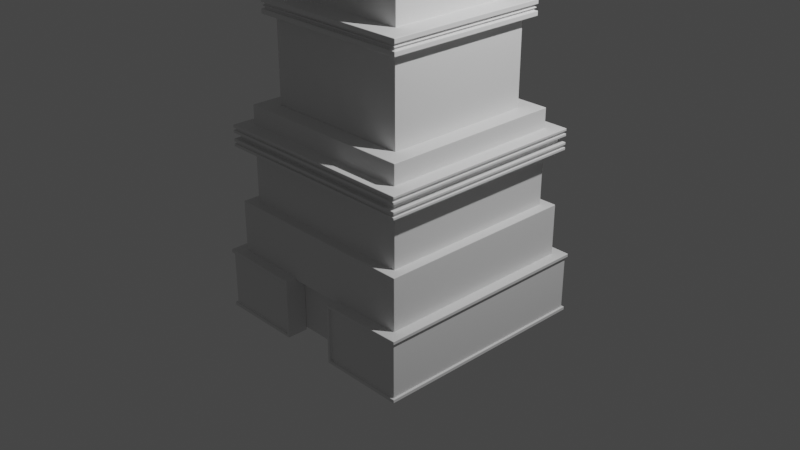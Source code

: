 # Source: Shader_Pratique_Building.blend  (saved by Blender 3.5.3; exported with 4.5.12 LTS)
import bpy
from mathutils import Matrix  # noqa: F401  (used for matrix-valued properties, if any)

bpy.ops.wm.read_factory_settings(use_empty=True)
scene = bpy.context.scene
scene.name = 'Scene'

# ---- collections
col_collection = bpy.data.collections.new('Collection'); scene.collection.children.link(col_collection)

# ---- world
world_world = bpy.data.worlds.new('World'); scene.world = world_world
world_world.use_nodes = True; world_world.node_tree.nodes.clear()
_N = world_world.node_tree.nodes; _L = world_world.node_tree.links
n0 = _N.new('ShaderNodeOutputWorld'); n0.name = 'World Output'; n0.location = (300, 300)
n1 = _N.new('ShaderNodeBackground'); n1.name = 'Background'; n1.location = (10, 300)
n1.inputs[0].default_value = (0.05088, 0.05088, 0.05088, 1.0)
_L.new(n1.outputs[0], n0.inputs[0])
n0.is_active_output = True
world_world.color = (0.05088, 0.05088, 0.05088)
world_world.use_sun_shadow = False
world_world.sun_shadow_jitter_overblur = 0.0

# ---- cameras
cam_camera = bpy.data.cameras.new('Camera')
cam_camera.clip_end = 100.0
cam_camera.ortho_scale = 7.314

# ---- lights
light_light = bpy.data.lights.new('Light', 'POINT')
light_light.transmission_factor = 0.0
light_light.energy = 1000.0
light_light.shadow_soft_size = 0.1
light_light.shadow_maximum_resolution = 0.006
light_light.use_absolute_resolution = True

# ---- meshes
me_cube_002 = bpy.data.meshes.new('Cube.002')
me_cube_002.from_pydata([(0.8103, 0.8103, 1.0), (1.0, 1.0, -1.0), (0.8103, -0.8103, 1.0), (1.0, -1.0, -1.0), (-0.8103, 0.8103, 1.0), (-1.0, 1.0, -1.0), (-0.8103, -0.8103, 1.0), (-1.0, -1.0, -1.0), (1.0, -1.0, 1.0), (-1.0, -1.0, 1.0), (1.0, 1.0, 1.0), (-1.0, 1.0, 1.0), (0.6853, -0.6853, 2.271), (-0.6853, -0.6853, 2.271), (0.6853, 0.6853, 2.271), (-0.6853, 0.6853, 2.271), (0.8103, -0.8103, 2.271), (-0.8103, -0.8103, 2.271), (0.8103, 0.8103, 2.271), (-0.8103, 0.8103, 2.271), (0.5972, -0.5972, 3.46), (-0.5972, -0.5972, 3.46), (0.5972, 0.5972, 3.46), (-0.5972, 0.5972, 3.46), (0.6853, -0.6853, 3.46), (-0.6853, -0.6853, 3.46), (0.6853, 0.6853, 3.46), (-0.6853, 0.6853, 3.46), (0.1123, -0.1123, 4.514), (-0.1123, -0.1123, 4.514), (0.1123, 0.1123, 4.514), (-0.1123, 0.1123, 4.514), (0.5972, -0.5972, 4.514), (-0.5972, -0.5972, 4.514), (0.5972, 0.5972, 4.514), (-0.5972, 0.5972, 4.514), (0.0381, -0.0381, 5.923), (-0.0381, -0.0381, 5.923), (0.0381, 0.0381, 5.923), (-0.0381, 0.0381, 5.923), (0.1123, -0.1123, 5.923), (-0.1123, -0.1123, 5.923), (0.1123, 0.1123, 5.923), (-0.1123, 0.1123, 5.923), (0.0381, -0.0381, 7.762), (-0.0381, -0.0381, 7.762), (0.0381, 0.0381, 7.762), (-0.0381, 0.0381, 7.762), (1.0, 1.0, 0.7721), (-1.0, -1.0, 0.7721), (1.0, -1.0, 0.7721), (-1.0, 1.0, 0.7721), (-0.8103, -0.8103, 2.109), (-0.8103, 0.8103, 2.109), (0.8103, -0.8103, 2.109), (0.8103, 0.8103, 2.109), (0.6853, -0.6853, 3.269), (-0.6853, -0.6853, 3.269), (-0.6853, 0.6853, 3.269), (0.6853, 0.6853, 3.269), (-0.5972, 0.5972, 4.325), (0.5972, 0.5972, 4.325), (0.5972, -0.5972, 4.325), (-0.5972, -0.5972, 4.325), (-1.149, -1.149, 0.8264), (-1.149, -1.149, 0.9705), (1.149, -1.149, 0.9457), (1.149, 1.149, 0.9457), (-1.149, 1.149, 0.9457), (1.149, 1.149, 0.8016), (1.149, -1.149, 0.8016), (-1.149, 1.149, 0.8264), (0.3333, 1.0, -1.0), (-0.3333, 1.0, -1.0), (0.3333, -1.0, 1.0), (-0.3333, -1.0, 1.0), (-0.3333, -1.0, -1.0), (0.3333, -1.0, -1.0), (-0.3333, 1.0, 1.0), (0.3333, 1.0, 1.0), (0.2701, -0.8103, 1.0), (-0.2701, -0.8103, 1.0), (-0.2701, 0.8103, 1.0), (0.2701, 0.8103, 1.0), (0.2701, -0.8103, 2.271), (-0.2701, -0.8103, 2.271), (-0.2701, 0.8103, 2.271), (0.2701, 0.8103, 2.271), (0.2284, -0.6853, 2.271), (-0.2284, -0.6853, 2.271), (-0.2284, 0.6853, 2.271), (0.2284, 0.6853, 2.271), (0.2284, -0.6853, 3.46), (-0.2284, -0.6853, 3.46), (-0.2284, 0.6853, 3.46), (0.2284, 0.6853, 3.46), (0.1991, -0.5972, 3.46), (-0.1991, -0.5972, 3.46), (-0.1991, 0.5972, 3.46), (0.1991, 0.5972, 3.46), (0.1991, -0.5972, 4.514), (-0.1991, -0.5972, 4.514), (-0.1991, 0.5972, 4.514), (0.1991, 0.5972, 4.514), (0.03743, -0.1123, 4.514), (-0.03743, -0.1123, 4.514), (-0.03743, 0.1123, 4.514), (0.03743, 0.1123, 4.514), (0.03743, -0.1123, 5.923), (-0.03743, -0.1123, 5.923), (-0.03743, 0.1123, 5.923), (0.03743, 0.1123, 5.923), (0.0127, -0.0381, 5.923), (-0.0127, -0.0381, 5.923), (-0.0127, 0.0381, 5.923), (0.0127, 0.0381, 5.923), (0.0127, -0.0381, 7.762), (-0.0127, -0.0381, 7.762), (-0.0127, 0.0381, 7.762), (0.0127, 0.0381, 7.762), (-0.3333, 1.0, 0.7721), (0.3333, 1.0, 0.7721), (0.3333, -1.0, 0.7721), (-0.3333, -1.0, 0.7721), (-0.2701, 0.8103, 2.109), (0.2701, 0.8103, 2.109), (0.2701, -0.8103, 2.109), (-0.2701, -0.8103, 2.109), (-0.2284, 0.6853, 3.269), (0.2284, 0.6853, 3.269), (0.2284, -0.6853, 3.269), (-0.2284, -0.6853, 3.269), (0.1991, -0.5972, 4.325), (-0.1991, -0.5972, 4.325), (-0.1991, 0.5972, 4.325), (0.1991, 0.5972, 4.325), (0.3829, -1.149, 0.9457), (-0.3829, -1.149, 0.9457), (-0.3829, 1.149, 0.9457), (0.3829, 1.149, 0.9457), (-0.3829, 1.149, 0.8264), (0.3829, 1.149, 0.8264), (0.3829, -1.149, 0.8264), (-0.3829, -1.149, 0.8264), (1.0, 1.0, -0.4129), (1.0, -1.0, -0.4129), (-1.0, 1.0, -0.4129), (-1.0, -1.0, -0.4129), (0.3333, -1.0, -0.4129), (-0.3333, -1.0, -0.4129), (-0.3333, 1.0, -0.4129), (0.3333, 1.0, -0.4129), (-1.203, 1.203, -1.0), (-1.203, -1.203, -1.0), (-0.3333, 1.203, -1.0), (1.203, 1.203, -0.4129), (1.203, 1.203, -1.0), (1.203, -1.203, -0.4129), (1.203, -1.203, -1.0), (-1.203, 1.203, -0.4129), (0.3333, -1.203, -1.0), (0.3333, 1.203, -1.0), (-0.3333, -1.203, -1.0), (0.3333, -1.203, -0.4129), (-0.3333, -1.203, -0.4129), (-0.3333, 1.203, -0.4129), (0.3333, 1.203, -0.4129), (-1.203, -1.203, -0.4129), (-1.0, 1.0, -1.039), (-1.0, -1.0, -1.039), (-0.3333, 1.0, -1.039), (-0.3056, -1.203, -0.3852), (-0.3056, -1.0, -0.3852), (-1.0, -1.0, -0.3737), (-1.203, -1.203, -0.3737), (1.203, 1.203, -1.039), (1.0, 1.0, -1.039), (0.3056, -1.0, -1.028), (1.0, -1.0, -1.039), (0.3333, 1.0, -1.039), (-0.3056, -1.0, -1.028), (0.3056, -1.0, -0.3852), (0.3333, 1.203, -1.039), (1.203, -1.203, -0.3737), (1.0, -1.0, -0.3737), (0.3056, -1.203, -0.3852), (-0.3333, 1.0, -0.3737), (0.3333, 1.0, -0.3737), (-1.0, 1.0, -0.3737), (1.0, 1.0, -0.3737), (-1.203, 1.203, -1.039), (-1.203, -1.203, -1.039), (-0.3333, 1.203, -1.039), (0.3056, -1.203, -1.028), (1.203, -1.203, -1.039), (-0.3056, -1.203, -1.028), (-0.3333, 1.203, -0.3737), (0.3333, 1.203, -0.3737), (-1.203, 1.203, -0.3737), (1.203, 1.203, -0.3737), (1.223, 1.223, -0.4129), (1.223, 1.223, -0.3737), (1.223, 1.223, -1.039), (1.223, 1.223, -1.0), (-1.223, 1.223, -0.3737), (-1.223, 1.223, -0.4129), (-1.223, 1.223, -1.0), (-1.223, -1.223, -1.0), (-0.3333, 1.232, -1.0), (0.3333, -1.232, -1.0), (1.223, -1.223, -1.0), (0.3333, 1.232, -1.0), (-0.3333, -1.232, -1.0), (0.3333, -1.232, -0.4129), (-0.3333, -1.232, -0.4129), (-0.3333, 1.232, -0.4129), (0.3333, 1.232, -0.4129), (1.223, -1.223, -0.4129), (-1.223, -1.223, -0.4129), (1.224, -1.223, -1.039), (0.3056, -1.232, -1.028), (-1.224, -1.223, -0.3737), (-0.3056, -1.232, -0.3852), (0.3056, -1.232, -0.3852), (1.224, -1.223, -0.3737), (-1.223, 1.223, -1.039), (-1.224, -1.223, -1.039), (-0.3333, 1.232, -1.039), (0.3333, 1.232, -1.039), (-0.3056, -1.232, -1.028), (-0.3333, 1.232, -0.3737), (0.3333, 1.232, -0.3737), (-0.2701, -0.9086, 2.271), (-0.9086, -0.9086, 2.271), (0.9086, 0.9086, 2.271), (0.9086, -0.9086, 2.271), (-0.9086, 0.9086, 2.271), (0.2701, 0.9086, 2.271), (-0.9086, -0.9086, 2.109), (0.9086, -0.9086, 2.109), (-0.2284, -0.7837, 3.46), (-0.7837, -0.7837, 3.46), (0.7837, 0.7837, 3.46), (0.7837, -0.7837, 3.46), (-0.7837, 0.7837, 3.46), (0.2284, 0.7837, 3.46), (0.7837, -0.7837, 3.269), (-0.7837, 0.7837, 3.269), (-0.1991, -0.6955, 4.514), (-0.6955, -0.6955, 4.514), (0.6955, 0.6955, 4.514), (0.6955, -0.6955, 4.514), (-0.6955, 0.6955, 4.514), (0.1991, 0.6955, 4.514), (-0.6955, 0.6955, 4.325), (-0.6955, -0.6955, 4.325), (-0.9086, 0.9086, 2.109), (0.9086, 0.9086, 2.109), (0.2701, 0.9086, 2.109), (-0.2701, -0.9086, 2.109), (-0.7837, -0.7837, 3.269), (0.7837, 0.7837, 3.269), (0.2284, 0.7837, 3.269), (-0.2284, -0.7837, 3.269), (0.6955, 0.6955, 4.325), (0.6955, -0.6955, 4.325), (-0.1991, -0.6955, 4.325), (0.1991, 0.6955, 4.325), (0.2701, -0.9086, 2.271), (-0.2701, 0.9086, 2.271), (0.2284, -0.7837, 3.46), (-0.2284, 0.7837, 3.46), (0.1991, -0.6955, 4.514), (-0.1991, 0.6955, 4.514), (-0.2701, 0.9086, 2.109), (0.2701, -0.9086, 2.109), (-0.2284, 0.7837, 3.269), (0.2284, -0.7837, 3.269), (0.1991, -0.6955, 4.325), (-0.1991, 0.6955, 4.325), (-0.3829, -1.149, 0.9705), (-1.149, -1.149, 0.9457), (1.149, 1.149, 0.9705), (1.149, -1.149, 0.9705), (-1.149, 1.149, 0.9705), (0.3829, 1.149, 0.9705), (0.3829, 1.149, 0.8016), (1.149, 1.149, 0.8264), (1.149, -1.149, 0.8264), (-1.149, -1.149, 0.8016), (-1.149, 1.149, 0.8016), (-0.3829, -1.149, 0.8016), (0.3829, -1.149, 0.9705), (-0.3829, 1.149, 0.9705), (-0.3829, 1.149, 0.8016), (0.3829, -1.149, 0.8016), (-1.096, -1.096, 0.8559), (-1.096, -1.096, 0.9162), (1.096, 1.096, 0.9162), (1.096, 1.096, 0.8559), (1.096, -1.096, 0.9162), (1.096, -1.096, 0.8559), (-1.096, 1.096, 0.9162), (-1.096, 1.096, 0.8559), (-0.3829, 1.096, 0.9162), (-0.3829, 1.096, 0.8559), (0.3829, 1.096, 0.9162), (0.3829, 1.096, 0.8559), (0.3829, -1.096, 0.9162), (0.3829, -1.096, 0.8559), (-0.3829, -1.096, 0.9162), (-0.3829, -1.096, 0.8559), (-0.2701, 0.8864, 2.221), (-0.2701, 0.8864, 2.159), (-0.8929, -0.8929, 2.159), (-0.8929, -0.8929, 2.221), (-0.2701, -0.8864, 2.159), (-0.2701, -0.8864, 2.221), (0.2701, -0.8864, 2.221), (0.2701, -0.8864, 2.159), (-0.9086, -0.9086, 2.221), (-0.9086, -0.9086, 2.159), (0.9086, -0.9086, 2.221), (0.9086, -0.9086, 2.159), (-0.9086, 0.9086, 2.159), (-0.9086, 0.9086, 2.221), (0.9086, 0.9086, 2.221), (0.9086, 0.9086, 2.159), (0.2701, 0.9086, 2.221), (0.2701, 0.9086, 2.159), (-0.2701, 0.9086, 2.159), (-0.2701, 0.9086, 2.221), (-0.2701, -0.9086, 2.221), (-0.2701, -0.9086, 2.159), (0.2701, -0.9086, 2.159), (0.2701, -0.9086, 2.221), (0.2701, 0.8864, 2.221), (0.2701, 0.8864, 2.159), (0.8929, 0.8929, 2.221), (0.8929, 0.8929, 2.159), (0.8929, -0.8929, 2.221), (0.8929, -0.8929, 2.159), (-0.8929, 0.8929, 2.159), (-0.8929, 0.8929, 2.221), (-0.8848, 0.8847, 2.183), (-0.8848, -0.8847, 2.183), (-0.2701, 0.8748, 2.183), (0.8848, -0.8847, 2.196), (0.8848, -0.8847, 2.159), (0.8848, 0.8847, 2.221), (0.8848, 0.8847, 2.159), (0.2701, 0.8748, 2.221), (0.2701, 0.8748, 2.159), (-0.2701, -0.8748, 2.183), (-0.2701, -0.8748, 2.196), (-0.8848, -0.8847, 2.196), (0.2701, -0.8748, 2.196), (-0.8848, 0.8847, 2.196), (-0.2701, 0.8748, 2.196), (0.2701, -0.8748, 2.183), (-0.8848, 0.8847, 2.159), (-0.8848, -0.8847, 2.159), (-0.2701, 0.8748, 2.159), (-0.2701, -0.8748, 2.159), (-0.2701, -0.8748, 2.221), (-0.8848, -0.8847, 2.221), (0.2701, -0.8748, 2.221), (-0.8848, 0.8847, 2.221), (-0.2701, 0.8748, 2.221), (0.8848, 0.8847, 2.196), (0.8848, -0.8847, 2.221), (0.2701, 0.8748, 2.196), (0.2701, -0.8748, 2.159), (0.8848, -0.8847, 2.183), (0.2701, 0.8748, 2.183), (0.8848, 0.8847, 2.183), (0.8983, -0.8985, 2.196), (0.8983, -0.8985, 2.183), (0.8983, 0.8985, 2.196), (0.8983, 0.8985, 2.183), (0.27, 0.8942, 2.196), (0.27, 0.8942, 2.183), (-0.8983, -0.8985, 2.196), (-0.8983, -0.8985, 2.183), (0.27, -0.8942, 2.183), (0.27, -0.8942, 2.196), (-0.27, -0.8942, 2.196), (-0.27, -0.8942, 2.183), (-0.27, 0.8942, 2.183), (-0.27, 0.8942, 2.196), (-0.8983, 0.8985, 2.183), (-0.8983, 0.8985, 2.196), (-0.3829, -1.149, 1.0), (-1.149, -1.149, 1.0), (1.149, 1.149, 1.0), (1.149, -1.149, 1.0), (-1.149, 1.149, 1.0), (0.3829, 1.149, 1.0), (0.3829, 1.149, 0.7721), (1.149, 1.149, 0.7721), (1.149, -1.149, 0.7721), (-1.149, -1.149, 0.7721), (-1.149, 1.149, 0.7721), (-0.3829, -1.149, 0.7721), (0.3829, -1.149, 1.0), (-0.3829, 1.149, 1.0), (-0.3829, 1.149, 0.7721), (0.3829, -1.149, 0.7721), (-0.3829, -1.149, 0.9162), (-1.149, -1.149, 0.9162), (1.149, 1.149, 0.9162), (1.149, -1.149, 0.9162), (-1.149, 1.149, 0.9162), (0.3829, 1.149, 0.9162), (0.3829, 1.149, 0.8559), (1.149, 1.149, 0.8559), (1.149, -1.149, 0.8559), (-1.149, -1.149, 0.8559), (-1.149, 1.149, 0.8559), (-0.3829, -1.149, 0.8559), (0.3829, -1.149, 0.9162), (-0.3829, 1.149, 0.9162), (-0.3829, 1.149, 0.8559), (0.3829, -1.149, 0.8559), (-1.13, -1.13, 0.9705), (-1.13, -1.13, 0.9457), (-0.3829, -1.123, 0.9457), (-0.3829, -1.123, 0.9705), (1.13, -1.13, 0.9705), (1.13, -1.13, 0.9457), (1.13, 1.13, 0.9457), (1.13, 1.13, 0.9705), (-1.13, 1.13, 0.9705), (-1.13, 1.13, 0.9457), (0.3829, 1.123, 0.9457), (0.3829, 1.123, 0.9705), (0.3829, 1.123, 0.8016), (0.3829, 1.123, 0.8264), (1.13, 1.13, 0.8264), (1.13, 1.13, 0.8016), (1.13, -1.13, 0.8264), (1.13, -1.13, 0.8016), (-1.13, -1.13, 0.8016), (-1.13, -1.13, 0.8264), (-1.13, 1.13, 0.8264), (-1.13, 1.13, 0.8016), (-0.3829, -1.123, 0.8016), (-0.3829, -1.123, 0.8264), (0.3829, -1.123, 0.9705), (0.3829, -1.123, 0.9457), (-0.3829, 1.123, 0.9705), (-0.3829, 1.123, 0.9457), (-0.3829, 1.123, 0.8264), (-0.3829, 1.123, 0.8016), (0.3829, -1.123, 0.8264), (0.3829, -1.123, 0.8016), (-1.0, -1.0, 0.1796), (1.0, 1.0, 0.1796), (1.0, -1.0, 0.1796), (-1.0, 1.0, 0.1796), (0.3333, -1.0, 0.1796), (-0.3333, -1.0, 0.1796), (-0.3333, 1.0, 0.1796), (0.3333, 1.0, 0.1796), (1.107, 1.107, 0.1796), (1.107, 1.107, -0.4129), (1.107, -1.107, 0.1796), (1.107, -1.107, -0.4129), (-1.107, 1.107, 0.1796), (-1.107, 1.107, -0.4129), (0.3333, -1.107, 0.1796), (0.3333, -1.107, -0.4129), (-0.3333, -1.107, 0.1796), (-0.3333, -1.107, -0.4129), (-0.3333, 1.107, 0.1796), (-0.3333, 1.107, -0.4129), (0.3333, 1.107, 0.1796), (0.3333, 1.107, -0.4129), (-1.107, -1.107, -0.4129), (-1.107, -1.107, 0.1796), (-0.3333, -1.0, 1.212), (-1.0, -1.0, 1.212), (1.0, 1.0, 1.212), (1.0, -1.0, 1.212), (-1.0, 1.0, 1.212), (0.3333, 1.0, 1.212), (-0.2701, -0.8103, 1.212), (-0.8103, -0.8103, 1.212), (0.8103, 0.8103, 1.212), (0.8103, -0.8103, 1.212), (-0.8103, 0.8103, 1.212), (0.2701, 0.8103, 1.212), (0.3333, -1.0, 1.212), (-0.3333, 1.0, 1.212), (0.2701, -0.8103, 1.212), (-0.2701, 0.8103, 1.212), (0.7837, -0.7837, 3.364), (-0.7837, 0.7837, 3.364), (-0.7837, -0.7837, 3.364), (0.7837, 0.7837, 3.364), (0.2284, 0.7837, 3.364), (-0.2284, 0.7837, 3.364), (-0.2284, -0.7837, 3.364), (0.2284, -0.7837, 3.364), (-0.2284, -0.8214, 3.46), (-0.8214, -0.8214, 3.46), (0.8214, 0.8214, 3.46), (0.8214, -0.8214, 3.46), (-0.8214, 0.8214, 3.46), (0.2284, 0.8214, 3.46), (0.8214, -0.8214, 3.364), (-0.8214, 0.8214, 3.364), (0.2284, -0.8214, 3.46), (-0.2284, 0.8214, 3.46), (0.2284, 0.8214, 3.364), (-0.2284, 0.8214, 3.364), (-0.2284, -0.8214, 3.364), (0.2284, -0.8214, 3.364), (-0.8214, -0.8214, 3.364), (0.8214, 0.8214, 3.364), (-0.1991, -0.5972, 4.561), (-0.5972, -0.5972, 4.561), (0.5972, 0.5972, 4.561), (0.5972, -0.5972, 4.561), (-0.5972, 0.5972, 4.561), (0.1991, 0.5972, 4.561), (-0.03743, -0.1123, 4.561), (-0.1123, -0.1123, 4.561), (0.1123, 0.1123, 4.561), (0.1123, -0.1123, 4.561), (-0.1123, 0.1123, 4.561), (0.03743, 0.1123, 4.561), (0.1991, -0.5972, 4.561), (-0.1991, 0.5972, 4.561), (0.03743, -0.1123, 4.561), (-0.03743, 0.1123, 4.561)], [], [(54, 55, 257, 239), (75, 9, 393, 392), (120, 51, 402, 406), (72, 1, 3, 77), (79, 10, 394, 397), (51, 49, 401, 402), (74, 8, 483, 492), (80, 81, 486, 494), (83, 0, 488, 491), (2, 80, 494, 489), (102, 103, 253, 273), (87, 18, 234, 237), (129, 128, 276, 262), (93, 25, 241, 240), (89, 13, 17, 85), (14, 12, 16, 18), (13, 15, 19, 17), (91, 14, 18, 87), (35, 102, 273, 252), (17, 19, 236, 233), (128, 58, 247, 276), (100, 101, 248, 272), (97, 21, 25, 93), (22, 20, 24, 26), (21, 23, 27, 25), (99, 22, 26, 95), (31, 29, 41, 43), (57, 131, 263, 260), (18, 16, 235, 234), (86, 87, 237, 269), (100, 32, 523, 532), (106, 107, 531, 535), (107, 30, 528, 531), (31, 106, 535, 530), (36, 38, 46, 44), (104, 28, 40, 108), (106, 31, 43, 110), (28, 30, 42, 40), (113, 37, 41, 109), (38, 36, 40, 42), (37, 39, 43, 41), (115, 38, 42, 111), (118, 47, 45, 117), (39, 37, 45, 47), (112, 36, 44, 116), (114, 39, 47, 118), (463, 121, 48, 457), (457, 48, 50, 458), (456, 49, 51, 459), (461, 123, 49, 456), (2, 0, 55, 54), (82, 4, 53, 124), (80, 2, 54, 126), (4, 6, 52, 53), (15, 13, 57, 58), (12, 14, 59, 56), (90, 15, 58, 128), (88, 12, 56, 130), (96, 20, 62, 132), (23, 21, 63, 60), (20, 22, 61, 62), (98, 23, 60, 134), (415, 414, 307, 299), (421, 413, 306, 304), (413, 410, 298, 306), (412, 421, 304, 302), (122, 50, 400, 407), (50, 48, 399, 400), (9, 11, 396, 393), (10, 8, 395, 394), (49, 123, 403, 401), (123, 122, 407, 403), (409, 412, 302, 297), (420, 408, 310, 308), (410, 411, 300, 298), (411, 420, 308, 300), (22, 99, 135, 61), (99, 98, 134, 135), (21, 97, 133, 63), (97, 96, 132, 133), (13, 89, 131, 57), (89, 88, 130, 131), (14, 91, 129, 59), (91, 90, 128, 129), (6, 81, 127, 52), (81, 80, 126, 127), (0, 83, 125, 55), (83, 82, 124, 125), (458, 50, 122, 460), (460, 122, 123, 461), (459, 51, 120, 462), (462, 120, 121, 463), (38, 115, 119, 46), (115, 114, 118, 119), (37, 113, 117, 45), (113, 112, 116, 117), (46, 119, 116, 44), (119, 118, 117, 116), (39, 114, 110, 43), (114, 115, 111, 110), (36, 112, 108, 40), (112, 113, 109, 108), (30, 107, 111, 42), (107, 106, 110, 111), (29, 105, 109, 41), (105, 104, 108, 109), (34, 103, 525, 522), (29, 31, 530, 527), (104, 105, 526, 534), (35, 33, 521, 524), (127, 126, 275, 259), (32, 100, 272, 251), (23, 98, 94, 27), (98, 99, 95, 94), (20, 96, 92, 24), (96, 97, 93, 92), (59, 129, 262, 261), (85, 17, 233, 232), (19, 86, 269, 236), (126, 54, 239, 275), (15, 90, 86, 19), (90, 91, 87, 86), (12, 88, 84, 16), (88, 89, 85, 84), (56, 59, 261, 246), (84, 85, 232, 268), (125, 124, 274, 258), (58, 57, 260, 247), (16, 84, 268, 235), (124, 53, 256, 274), (8, 10, 482, 483), (6, 4, 490, 487), (79, 78, 493, 485), (9, 75, 480, 481), (11, 78, 405, 396), (78, 79, 397, 405), (5, 73, 76, 7), (73, 72, 77, 76), (48, 121, 398, 399), (121, 120, 406, 398), (8, 74, 404, 395), (74, 75, 392, 404), (162, 153, 207, 212), (145, 148, 181, 184), (77, 148, 149, 76), (5, 7, 169, 168), (195, 171, 222, 229), (154, 161, 211, 208), (155, 166, 216, 200), (185, 193, 220, 223), (154, 165, 166, 161), (152, 159, 165, 154), (158, 157, 163, 160), (162, 164, 167, 153), (153, 167, 159, 152), (156, 155, 157, 158), (161, 166, 155, 156), (146, 150, 186, 188), (161, 156, 203, 211), (3, 1, 176, 178), (157, 155, 200, 217), (150, 151, 187, 186), (191, 195, 229, 226), (7, 76, 180, 169), (156, 158, 210, 203), (159, 167, 218, 205), (177, 178, 194, 193), (181, 177, 193, 185), (179, 170, 192, 182), (168, 169, 191, 190), (172, 173, 174, 171), (176, 179, 182, 175), (184, 181, 185, 183), (173, 188, 198, 174), (170, 168, 190, 192), (180, 172, 171, 195), (189, 184, 183, 199), (187, 189, 199, 197), (186, 187, 197, 196), (169, 180, 195, 191), (178, 176, 175, 194), (188, 186, 196, 198), (73, 5, 168, 170), (149, 147, 173, 172), (182, 192, 227, 228), (147, 146, 188, 173), (148, 77, 177, 181), (158, 160, 209, 210), (144, 145, 184, 189), (76, 149, 172, 180), (151, 144, 189, 187), (167, 164, 214, 218), (1, 72, 179, 176), (175, 182, 228, 202), (163, 157, 217, 213), (72, 73, 170, 179), (194, 175, 202, 219), (77, 3, 178, 177), (212, 207, 226, 229), (208, 211, 228, 227), (200, 216, 231, 201), (211, 203, 202, 228), (217, 200, 201, 224), (203, 210, 219, 202), (205, 218, 221, 204), (210, 209, 220, 219), (218, 214, 222, 221), (213, 217, 224, 223), (209, 213, 223, 220), (214, 212, 229, 222), (207, 206, 225, 226), (206, 208, 227, 225), (216, 215, 230, 231), (215, 205, 204, 230), (196, 197, 231, 230), (160, 163, 213, 209), (198, 196, 230, 204), (164, 162, 212, 214), (183, 185, 223, 224), (171, 174, 221, 222), (174, 198, 204, 221), (153, 152, 206, 207), (190, 191, 226, 225), (199, 183, 224, 201), (152, 154, 208, 206), (192, 190, 225, 227), (166, 165, 215, 216), (197, 199, 201, 231), (193, 194, 219, 220), (165, 159, 205, 215), (238, 259, 333, 321), (244, 271, 513, 508), (239, 257, 327, 323), (257, 258, 329, 327), (275, 239, 323, 334), (279, 254, 252, 273), (498, 502, 516, 518), (270, 240, 504, 512), (502, 503, 517, 516), (265, 264, 250, 251), (254, 255, 249, 252), (278, 265, 251, 272), (255, 266, 248, 249), (266, 278, 272, 248), (243, 270, 512, 507), (503, 496, 510, 517), (264, 267, 253, 250), (267, 279, 273, 253), (328, 331, 269, 237), (258, 274, 330, 329), (256, 238, 321, 324), (259, 275, 334, 333), (501, 497, 511, 515), (245, 242, 506, 509), (26, 24, 243, 242), (130, 56, 246, 277), (55, 125, 258, 257), (25, 27, 244, 241), (131, 130, 277, 263), (101, 33, 249, 248), (52, 127, 259, 238), (95, 26, 242, 245), (132, 62, 265, 278), (24, 92, 270, 243), (63, 133, 266, 255), (34, 32, 251, 250), (53, 52, 238, 256), (133, 132, 278, 266), (92, 93, 240, 270), (60, 63, 255, 254), (33, 35, 252, 249), (134, 60, 254, 279), (27, 94, 271, 244), (62, 61, 264, 265), (103, 34, 250, 253), (135, 134, 279, 267), (94, 95, 245, 271), (61, 135, 267, 264), (286, 294, 453, 436), (138, 68, 433, 451), (294, 290, 445, 453), (137, 136, 449, 426), (293, 285, 435, 450), (136, 66, 429, 449), (284, 293, 450, 432), (143, 64, 443, 447), (292, 280, 427, 448), (64, 71, 444, 443), (283, 292, 448, 428), (287, 288, 440, 438), (289, 291, 446, 442), (141, 287, 438, 437), (290, 289, 442, 445), (67, 139, 434, 430), (311, 310, 297, 296), (296, 297, 302, 303), (299, 298, 300, 301), (307, 306, 298, 299), (303, 302, 304, 305), (305, 304, 306, 307), (301, 300, 308, 309), (309, 308, 310, 311), (422, 418, 303, 305), (416, 415, 299, 301), (414, 422, 305, 307), (418, 417, 296, 303), (423, 416, 301, 309), (417, 419, 311, 296), (408, 409, 297, 310), (419, 423, 309, 311), (336, 338, 349, 351), (322, 326, 234, 235), (332, 335, 268, 232), (326, 328, 237, 234), (274, 256, 324, 330), (331, 325, 236, 269), (335, 322, 235, 268), (325, 320, 233, 236), (335, 332, 317, 318), (324, 321, 314, 342), (331, 328, 336, 312), (320, 325, 343, 315), (326, 322, 340, 338), (334, 323, 341, 319), (321, 333, 316, 314), (327, 329, 337, 339), (320, 332, 232, 233), (338, 340, 370, 349), (319, 341, 348, 372), (343, 312, 368, 367), (313, 342, 360, 362), (340, 318, 366, 370), (315, 343, 367, 365), (342, 314, 361, 360), (323, 327, 339, 341), (329, 330, 313, 337), (333, 334, 319, 316), (325, 331, 312, 343), (328, 326, 338, 336), (332, 320, 315, 317), (330, 324, 342, 313), (322, 335, 318, 340), (355, 357, 391, 382), (374, 346, 388, 381), (356, 354, 386, 385), (359, 373, 377, 384), (354, 355, 382, 386), (353, 359, 384, 387), (345, 353, 387, 383), (358, 371, 380, 389), (314, 316, 363, 361), (337, 313, 362, 352), (312, 336, 351, 368), (317, 315, 365, 364), (318, 317, 364, 366), (339, 337, 352, 350), (316, 319, 372, 363), (341, 339, 350, 348), (345, 344, 360, 361), (344, 346, 362, 360), (353, 345, 361, 363), (355, 354, 364, 365), (354, 356, 366, 364), (357, 355, 365, 367), (358, 357, 367, 368), (347, 369, 349, 370), (369, 371, 351, 349), (371, 358, 368, 351), (359, 353, 363, 372), (373, 359, 372, 348), (346, 374, 352, 362), (374, 375, 350, 352), (375, 373, 348, 350), (356, 347, 370, 366), (385, 386, 387, 384), (386, 382, 383, 387), (389, 380, 381, 388), (380, 378, 379, 381), (378, 376, 377, 379), (391, 389, 388, 390), (376, 385, 384, 377), (382, 391, 390, 383), (375, 374, 381, 379), (357, 358, 389, 391), (373, 375, 379, 377), (369, 347, 376, 378), (344, 345, 383, 390), (347, 356, 385, 376), (371, 369, 378, 380), (346, 344, 390, 388), (65, 280, 392, 393), (283, 282, 394, 395), (284, 65, 393, 396), (282, 285, 397, 394), (286, 69, 399, 398), (69, 70, 400, 399), (289, 290, 402, 401), (291, 289, 401, 403), (292, 283, 395, 404), (280, 292, 404, 392), (293, 284, 396, 405), (285, 293, 405, 397), (290, 294, 406, 402), (294, 286, 398, 406), (70, 295, 407, 400), (295, 291, 403, 407), (137, 281, 409, 408), (67, 66, 411, 410), (281, 68, 412, 409), (139, 67, 410, 413), (287, 141, 414, 415), (288, 287, 415, 416), (71, 64, 417, 418), (64, 143, 419, 417), (66, 136, 420, 411), (136, 137, 408, 420), (68, 138, 421, 412), (138, 139, 413, 421), (140, 71, 418, 422), (141, 140, 422, 414), (142, 288, 416, 423), (143, 142, 423, 419), (425, 426, 427, 424), (429, 430, 431, 428), (433, 425, 424, 432), (430, 434, 435, 431), (437, 438, 439, 436), (438, 440, 441, 439), (443, 444, 445, 442), (447, 443, 442, 446), (449, 429, 428, 448), (426, 449, 448, 427), (451, 433, 432, 450), (434, 451, 450, 435), (444, 452, 453, 445), (452, 437, 436, 453), (440, 454, 455, 441), (454, 447, 446, 455), (280, 65, 424, 427), (139, 138, 451, 434), (295, 70, 441, 455), (282, 283, 428, 431), (71, 140, 452, 444), (291, 295, 455, 446), (65, 284, 432, 424), (140, 141, 437, 452), (281, 137, 426, 425), (285, 282, 431, 435), (288, 142, 454, 440), (66, 67, 430, 429), (69, 286, 436, 439), (142, 143, 447, 454), (68, 281, 425, 433), (70, 69, 439, 441), (150, 146, 469, 475), (457, 458, 466, 464), (151, 150, 475, 477), (456, 459, 468, 479), (144, 151, 477, 465), (461, 456, 479, 472), (145, 144, 465, 467), (458, 460, 470, 466), (475, 474, 476, 477), (469, 468, 474, 475), (471, 470, 472, 473), (467, 466, 470, 471), (473, 472, 479, 478), (478, 479, 468, 469), (465, 464, 466, 467), (477, 476, 464, 465), (463, 457, 464, 476), (149, 148, 471, 473), (462, 463, 476, 474), (148, 145, 467, 471), (459, 462, 474, 468), (147, 149, 473, 478), (460, 461, 472, 470), (146, 147, 478, 469), (486, 487, 481, 480), (488, 489, 483, 482), (487, 490, 484, 481), (491, 488, 482, 485), (490, 495, 493, 484), (495, 491, 485, 493), (489, 494, 492, 483), (494, 486, 480, 492), (11, 9, 481, 484), (4, 82, 495, 490), (75, 74, 492, 480), (10, 79, 485, 482), (82, 83, 491, 495), (81, 6, 487, 486), (78, 11, 484, 493), (0, 2, 489, 488), (263, 277, 503, 502), (260, 263, 502, 498), (262, 276, 501, 500), (261, 262, 500, 499), (247, 260, 498, 497), (246, 261, 499, 496), (276, 247, 497, 501), (277, 246, 496, 503), (517, 510, 507, 512), (515, 511, 508, 513), (510, 519, 506, 507), (511, 518, 505, 508), (519, 514, 509, 506), (514, 515, 513, 509), (518, 516, 504, 505), (516, 517, 512, 504), (500, 501, 515, 514), (240, 241, 505, 504), (271, 245, 509, 513), (499, 500, 514, 519), (242, 243, 507, 506), (497, 498, 518, 511), (241, 244, 508, 505), (496, 499, 519, 510), (526, 527, 521, 520), (528, 529, 523, 522), (527, 530, 524, 521), (531, 528, 522, 525), (530, 535, 533, 524), (535, 531, 525, 533), (529, 534, 532, 523), (534, 526, 520, 532), (101, 100, 532, 520), (102, 35, 524, 533), (33, 101, 520, 521), (105, 29, 527, 526), (103, 102, 533, 525), (32, 34, 522, 523), (28, 104, 534, 529), (30, 28, 529, 528)])
me_cube_002.polygons.foreach_set('use_smooth', [True] * 534)
_uv = me_cube_002.uv_layers.new(name='UVMap')
_uv.uv.foreach_set('vector', [0.6487, 0.7263, 0.6487, 0.5237, 0.6487, 0.5237, 0.6487, 0.7263, 0.7917, 0.75, 0.875, 0.75, 0.875, 0.75, 0.7917, 0.75, 0.5, 0.3333, 0.5, 0.25, 0.5, 0.25, 0.5, 0.3333, 0.2917, 0.5, 0.375, 0.5, 0.375, 0.75, 0.2917, 0.75, 0.7083, 0.5, 0.625, 0.5, 0.625, 0.5, 0.7083, 0.5, 0.5, 0.25, 0.5, 0.0, 0.5, 0.0, 0.5, 0.25, 0.7083, 0.75, 0.625, 0.75, 0.625, 0.75, 0.7083, 0.75, 0.7162, 0.7263, 0.7838, 0.7263, 0.7838, 0.7263, 0.7162, 0.7263, 0.7162, 0.5237, 0.6487, 0.5237, 0.6487, 0.5237, 0.7162, 0.5237, 0.6487, 0.7263, 0.7162, 0.7263, 0.7162, 0.7263, 0.6487, 0.7263, 0.7749, 0.5504, 0.7251, 0.5504, 0.7251, 0.5504, 0.7749, 0.5504, 0.7162, 0.5237, 0.6487, 0.5237, 0.6487, 0.5237, 0.7162, 0.5237, 0.7214, 0.5393, 0.7786, 0.5393, 0.7786, 0.5393, 0.7214, 0.5393, 0.7786, 0.7107, 0.8357, 0.7107, 0.8357, 0.7107, 0.7786, 0.7107, 0.7786, 0.7107, 0.8357, 0.7107, 0.8513, 0.7263, 0.7838, 0.7263, 0.6643, 0.5393, 0.6643, 0.7107, 0.6487, 0.7263, 0.6487, 0.5237, 0.8357, 0.7107, 0.8357, 0.5393, 0.8513, 0.5237, 0.8513, 0.7263, 0.7214, 0.5393, 0.6643, 0.5393, 0.6487, 0.5237, 0.7162, 0.5237, 0.8246, 0.5504, 0.7749, 0.5504, 0.7749, 0.5504, 0.8246, 0.5504, 0.8513, 0.7263, 0.8513, 0.5237, 0.8513, 0.5237, 0.8513, 0.7263, 0.7786, 0.5393, 0.8357, 0.5393, 0.8357, 0.5393, 0.7786, 0.5393, 0.7251, 0.6996, 0.7749, 0.6996, 0.7749, 0.6996, 0.7251, 0.6996, 0.7749, 0.6996, 0.8246, 0.6996, 0.8357, 0.7107, 0.7786, 0.7107, 0.6754, 0.5504, 0.6754, 0.6996, 0.6643, 0.7107, 0.6643, 0.5393, 0.8246, 0.6996, 0.8246, 0.5504, 0.8357, 0.5393, 0.8357, 0.7107, 0.7251, 0.5504, 0.6754, 0.5504, 0.6643, 0.5393, 0.7214, 0.5393, 0.764, 0.611, 0.764, 0.639, 0.764, 0.639, 0.764, 0.611, 0.8357, 0.7107, 0.7786, 0.7107, 0.7786, 0.7107, 0.8357, 0.7107, 0.6487, 0.5237, 0.6487, 0.7263, 0.6487, 0.7263, 0.6487, 0.5237, 0.7838, 0.5237, 0.7162, 0.5237, 0.7162, 0.5237, 0.7838, 0.5237, 0.7251, 0.6996, 0.6754, 0.6996, 0.6754, 0.6996, 0.7251, 0.6996, 0.7547, 0.611, 0.7453, 0.611, 0.7453, 0.611, 0.7547, 0.611, 0.7453, 0.611, 0.736, 0.611, 0.736, 0.611, 0.7453, 0.611, 0.764, 0.611, 0.7547, 0.611, 0.7547, 0.611, 0.764, 0.611, 0.7452, 0.6298, 0.7452, 0.6202, 0.7452, 0.6202, 0.7452, 0.6298, 0.7453, 0.639, 0.736, 0.639, 0.736, 0.639, 0.7453, 0.639, 0.7547, 0.611, 0.764, 0.611, 0.764, 0.611, 0.7547, 0.611, 0.736, 0.639, 0.736, 0.611, 0.736, 0.611, 0.736, 0.639, 0.7516, 0.6298, 0.7548, 0.6298, 0.764, 0.639, 0.7547, 0.639, 0.7452, 0.6202, 0.7452, 0.6298, 0.736, 0.639, 0.736, 0.611, 0.7548, 0.6298, 0.7548, 0.6202, 0.764, 0.611, 0.764, 0.639, 0.7484, 0.6202, 0.7452, 0.6202, 0.736, 0.611, 0.7453, 0.611, 0.7516, 0.6202, 0.7548, 0.6202, 0.7548, 0.6298, 0.7516, 0.6298, 0.7548, 0.6202, 0.7548, 0.6298, 0.7548, 0.6298, 0.7548, 0.6202, 0.7484, 0.6298, 0.7452, 0.6298, 0.7452, 0.6298, 0.7484, 0.6298, 0.7516, 0.6202, 0.7548, 0.6202, 0.7548, 0.6202, 0.7516, 0.6202, 0.4582, 0.4167, 0.5, 0.4167, 0.5, 0.5, 0.4582, 0.5, 0.4582, 0.5, 0.5, 0.5, 0.5, 0.75, 0.4582, 0.75, 0.4582, 0.0, 0.5, 0.0, 0.5, 0.25, 0.4582, 0.25, 0.4582, 0.9167, 0.5, 0.9167, 0.5, 1.0, 0.4582, 1.0, 0.6487, 0.7263, 0.6487, 0.5237, 0.6487, 0.5237, 0.6487, 0.7263, 0.7838, 0.5237, 0.8513, 0.5237, 0.8513, 0.5237, 0.7838, 0.5237, 0.7162, 0.7263, 0.6487, 0.7263, 0.6487, 0.7263, 0.7162, 0.7263, 0.8513, 0.5237, 0.8513, 0.7263, 0.8513, 0.7263, 0.8513, 0.5237, 0.8357, 0.5393, 0.8357, 0.7107, 0.8357, 0.7107, 0.8357, 0.5393, 0.6643, 0.7107, 0.6643, 0.5393, 0.6643, 0.5393, 0.6643, 0.7107, 0.7786, 0.5393, 0.8357, 0.5393, 0.8357, 0.5393, 0.7786, 0.5393, 0.7214, 0.7107, 0.6643, 0.7107, 0.6643, 0.7107, 0.7214, 0.7107, 0.7251, 0.6996, 0.6754, 0.6996, 0.6754, 0.6996, 0.7251, 0.6996, 0.8246, 0.5504, 0.8246, 0.6996, 0.8246, 0.6996, 0.8246, 0.5504, 0.6754, 0.6996, 0.6754, 0.5504, 0.6754, 0.5504, 0.6754, 0.6996, 0.7749, 0.5504, 0.8246, 0.5504, 0.8246, 0.5504, 0.7749, 0.5504, 0.546, 0.5, 0.546, 0.4167, 0.546, 0.4167, 0.546, 0.5, 0.579, 0.3333, 0.579, 0.4167, 0.579, 0.4167, 0.579, 0.3333, 0.579, 0.4167, 0.579, 0.5, 0.579, 0.5, 0.579, 0.4167, 0.579, 0.25, 0.579, 0.3333, 0.579, 0.3333, 0.579, 0.25, 0.5, 0.8333, 0.5, 0.75, 0.5, 0.75, 0.5, 0.8333, 0.5, 0.75, 0.5, 0.5, 0.5, 0.5, 0.5, 0.75, 0.875, 0.75, 0.875, 0.5, 0.875, 0.5, 0.875, 0.75, 0.625, 0.5, 0.625, 0.75, 0.625, 0.75, 0.625, 0.5, 0.5, 1.0, 0.5, 0.9167, 0.5, 0.9167, 0.5, 1.0, 0.5, 0.9167, 0.5, 0.8333, 0.5, 0.8333, 0.5, 0.9167, 0.579, 0.0, 0.579, 0.25, 0.579, 0.25, 0.579, 0.0, 0.579, 0.8333, 0.579, 0.9167, 0.579, 0.9167, 0.579, 0.8333, 0.579, 0.5, 0.579, 0.75, 0.579, 0.75, 0.579, 0.5, 0.579, 0.75, 0.579, 0.8333, 0.579, 0.8333, 0.579, 0.75, 0.6754, 0.5504, 0.7251, 0.5504, 0.7251, 0.5504, 0.6754, 0.5504, 0.7251, 0.5504, 0.7749, 0.5504, 0.7749, 0.5504, 0.7251, 0.5504, 0.8246, 0.6996, 0.7749, 0.6996, 0.7749, 0.6996, 0.8246, 0.6996, 0.7749, 0.6996, 0.7251, 0.6996, 0.7251, 0.6996, 0.7749, 0.6996, 0.8357, 0.7107, 0.7786, 0.7107, 0.7786, 0.7107, 0.8357, 0.7107, 0.7786, 0.7107, 0.7214, 0.7107, 0.7214, 0.7107, 0.7786, 0.7107, 0.6643, 0.5393, 0.7214, 0.5393, 0.7214, 0.5393, 0.6643, 0.5393, 0.7214, 0.5393, 0.7786, 0.5393, 0.7786, 0.5393, 0.7214, 0.5393, 0.8513, 0.7263, 0.7838, 0.7263, 0.7838, 0.7263, 0.8513, 0.7263, 0.7838, 0.7263, 0.7162, 0.7263, 0.7162, 0.7263, 0.7838, 0.7263, 0.6487, 0.5237, 0.7162, 0.5237, 0.7162, 0.5237, 0.6487, 0.5237, 0.7162, 0.5237, 0.7838, 0.5237, 0.7838, 0.5237, 0.7162, 0.5237, 0.4582, 0.75, 0.5, 0.75, 0.5, 0.8333, 0.4582, 0.8333, 0.4582, 0.8333, 0.5, 0.8333, 0.5, 0.9167, 0.4582, 0.9167, 0.4582, 0.25, 0.5, 0.25, 0.5, 0.3333, 0.4582, 0.3333, 0.4582, 0.3333, 0.5, 0.3333, 0.5, 0.4167, 0.4582, 0.4167, 0.7452, 0.6202, 0.7484, 0.6202, 0.7484, 0.6202, 0.7452, 0.6202, 0.7484, 0.6202, 0.7516, 0.6202, 0.7516, 0.6202, 0.7484, 0.6202, 0.7548, 0.6298, 0.7516, 0.6298, 0.7516, 0.6298, 0.7548, 0.6298, 0.7516, 0.6298, 0.7484, 0.6298, 0.7484, 0.6298, 0.7516, 0.6298, 0.7452, 0.6202, 0.7484, 0.6202, 0.7484, 0.6298, 0.7452, 0.6298, 0.7484, 0.6202, 0.7516, 0.6202, 0.7516, 0.6298, 0.7484, 0.6298, 0.7548, 0.6202, 0.7516, 0.6202, 0.7547, 0.611, 0.764, 0.611, 0.7516, 0.6202, 0.7484, 0.6202, 0.7453, 0.611, 0.7547, 0.611, 0.7452, 0.6298, 0.7484, 0.6298, 0.7453, 0.639, 0.736, 0.639, 0.7484, 0.6298, 0.7516, 0.6298, 0.7547, 0.639, 0.7453, 0.639, 0.736, 0.611, 0.7453, 0.611, 0.7453, 0.611, 0.736, 0.611, 0.7453, 0.611, 0.7547, 0.611, 0.7547, 0.611, 0.7453, 0.611, 0.764, 0.639, 0.7547, 0.639, 0.7547, 0.639, 0.764, 0.639, 0.7547, 0.639, 0.7453, 0.639, 0.7453, 0.639, 0.7547, 0.639, 0.6754, 0.5504, 0.7251, 0.5504, 0.7251, 0.5504, 0.6754, 0.5504, 0.764, 0.639, 0.764, 0.611, 0.764, 0.611, 0.764, 0.639, 0.7453, 0.639, 0.7547, 0.639, 0.7547, 0.639, 0.7453, 0.639, 0.8246, 0.5504, 0.8246, 0.6996, 0.8246, 0.6996, 0.8246, 0.5504, 0.7838, 0.7263, 0.7162, 0.7263, 0.7162, 0.7263, 0.7838, 0.7263, 0.6754, 0.6996, 0.7251, 0.6996, 0.7251, 0.6996, 0.6754, 0.6996, 0.8246, 0.5504, 0.7749, 0.5504, 0.7786, 0.5393, 0.8357, 0.5393, 0.7749, 0.5504, 0.7251, 0.5504, 0.7214, 0.5393, 0.7786, 0.5393, 0.6754, 0.6996, 0.7251, 0.6996, 0.7214, 0.7107, 0.6643, 0.7107, 0.7251, 0.6996, 0.7749, 0.6996, 0.7786, 0.7107, 0.7214, 0.7107, 0.6643, 0.5393, 0.7214, 0.5393, 0.7214, 0.5393, 0.6643, 0.5393, 0.7838, 0.7263, 0.8513, 0.7263, 0.8513, 0.7263, 0.7838, 0.7263, 0.8513, 0.5237, 0.7838, 0.5237, 0.7838, 0.5237, 0.8513, 0.5237, 0.7162, 0.7263, 0.6487, 0.7263, 0.6487, 0.7263, 0.7162, 0.7263, 0.8357, 0.5393, 0.7786, 0.5393, 0.7838, 0.5237, 0.8513, 0.5237, 0.7786, 0.5393, 0.7214, 0.5393, 0.7162, 0.5237, 0.7838, 0.5237, 0.6643, 0.7107, 0.7214, 0.7107, 0.7162, 0.7263, 0.6487, 0.7263, 0.7214, 0.7107, 0.7786, 0.7107, 0.7838, 0.7263, 0.7162, 0.7263, 0.6643, 0.7107, 0.6643, 0.5393, 0.6643, 0.5393, 0.6643, 0.7107, 0.7162, 0.7263, 0.7838, 0.7263, 0.7838, 0.7263, 0.7162, 0.7263, 0.7162, 0.5237, 0.7838, 0.5237, 0.7838, 0.5237, 0.7162, 0.5237, 0.8357, 0.5393, 0.8357, 0.7107, 0.8357, 0.7107, 0.8357, 0.5393, 0.6487, 0.7263, 0.7162, 0.7263, 0.7162, 0.7263, 0.6487, 0.7263, 0.7838, 0.5237, 0.8513, 0.5237, 0.8513, 0.5237, 0.7838, 0.5237, 0.625, 0.75, 0.625, 0.5, 0.625, 0.5, 0.625, 0.75, 0.8513, 0.7263, 0.8513, 0.5237, 0.8513, 0.5237, 0.8513, 0.7263, 0.7083, 0.5, 0.7917, 0.5, 0.7917, 0.5, 0.7083, 0.5, 0.875, 0.75, 0.7917, 0.75, 0.7917, 0.75, 0.875, 0.75, 0.875, 0.5, 0.7917, 0.5, 0.7917, 0.5, 0.875, 0.5, 0.7917, 0.5, 0.7083, 0.5, 0.7083, 0.5, 0.7917, 0.5, 0.125, 0.5, 0.2083, 0.5, 0.2083, 0.75, 0.125, 0.75, 0.2083, 0.5, 0.2917, 0.5, 0.2917, 0.75, 0.2083, 0.75, 0.5, 0.5, 0.5, 0.4167, 0.5, 0.4167, 0.5, 0.5, 0.5, 0.4167, 0.5, 0.3333, 0.5, 0.3333, 0.5, 0.4167, 0.625, 0.75, 0.7083, 0.75, 0.7083, 0.75, 0.625, 0.75, 0.7083, 0.75, 0.7917, 0.75, 0.7917, 0.75, 0.7083, 0.75, 0.375, 0.9167, 0.375, 1.0, 0.375, 1.0, 0.375, 0.9167, 0.4164, 0.75, 0.4164, 0.8333, 0.4164, 0.8333, 0.4164, 0.75, 0.375, 0.8333, 0.4164, 0.8333, 0.4164, 0.9167, 0.375, 0.9167, 0.125, 0.5, 0.125, 0.75, 0.125, 0.75, 0.125, 0.5, 0.375, 0.9167, 0.4164, 0.9167, 0.4164, 0.9167, 0.375, 0.9167, 0.375, 0.3333, 0.375, 0.4167, 0.375, 0.4167, 0.375, 0.3333, 0.4164, 0.5, 0.4164, 0.4167, 0.4164, 0.4167, 0.4164, 0.5, 0.4164, 0.8333, 0.375, 0.8333, 0.375, 0.8333, 0.4164, 0.8333, 0.375, 0.3333, 0.4164, 0.3333, 0.4164, 0.4167, 0.375, 0.4167, 0.375, 0.25, 0.4164, 0.25, 0.4164, 0.3333, 0.375, 0.3333, 0.375, 0.75, 0.4164, 0.75, 0.4164, 0.8333, 0.375, 0.8333, 0.375, 0.9167, 0.4164, 0.9167, 0.4164, 1.0, 0.375, 1.0, 0.375, 0.0, 0.4164, 0.0, 0.4164, 0.25, 0.375, 0.25, 0.375, 0.5, 0.4164, 0.5, 0.4164, 0.75, 0.375, 0.75, 0.375, 0.4167, 0.4164, 0.4167, 0.4164, 0.5, 0.375, 0.5, 0.4164, 0.25, 0.4164, 0.3333, 0.4164, 0.3333, 0.4164, 0.25, 0.375, 0.4167, 0.375, 0.5, 0.375, 0.5, 0.375, 0.4167, 0.375, 0.75, 0.375, 0.5, 0.375, 0.5, 0.375, 0.75, 0.4164, 0.75, 0.4164, 0.5, 0.4164, 0.5, 0.4164, 0.75, 0.4164, 0.3333, 0.4164, 0.4167, 0.4164, 0.4167, 0.4164, 0.3333, 0.125, 0.75, 0.2083, 0.75, 0.2083, 0.75, 0.125, 0.75, 0.125, 0.75, 0.2083, 0.75, 0.2083, 0.75, 0.125, 0.75, 0.375, 0.5, 0.375, 0.75, 0.375, 0.75, 0.375, 0.5, 0.4164, 0.25, 0.4164, 0.0, 0.4164, 0.0, 0.4164, 0.25, 0.2917, 0.75, 0.375, 0.75, 0.375, 0.75, 0.2917, 0.75, 0.4164, 0.8333, 0.375, 0.8333, 0.375, 0.8333, 0.4164, 0.8333, 0.2917, 0.5, 0.2083, 0.5, 0.2083, 0.5, 0.2917, 0.5, 0.125, 0.5, 0.125, 0.75, 0.125, 0.75, 0.125, 0.5, 0.4164, 0.9167, 0.4164, 1.0, 0.4164, 1.0, 0.4164, 0.9167, 0.375, 0.5, 0.2917, 0.5, 0.2917, 0.5, 0.375, 0.5, 0.4164, 0.75, 0.4164, 0.8333, 0.4164, 0.8333, 0.4164, 0.75, 0.4164, 0.0, 0.4164, 0.25, 0.4164, 0.25, 0.4164, 0.0, 0.2083, 0.5, 0.125, 0.5, 0.125, 0.5, 0.2083, 0.5, 0.375, 0.9167, 0.4164, 0.9167, 0.4164, 0.9167, 0.375, 0.9167, 0.4164, 0.5, 0.4164, 0.75, 0.4164, 0.75, 0.4164, 0.5, 0.4164, 0.4167, 0.4164, 0.5, 0.4164, 0.5, 0.4164, 0.4167, 0.4164, 0.3333, 0.4164, 0.4167, 0.4164, 0.4167, 0.4164, 0.3333, 0.125, 0.75, 0.2083, 0.75, 0.2083, 0.75, 0.125, 0.75, 0.375, 0.75, 0.375, 0.5, 0.375, 0.5, 0.375, 0.75, 0.4164, 0.25, 0.4164, 0.3333, 0.4164, 0.3333, 0.4164, 0.25, 0.2083, 0.5, 0.125, 0.5, 0.125, 0.5, 0.2083, 0.5, 0.4164, 0.9167, 0.4164, 1.0, 0.4164, 1.0, 0.4164, 0.9167, 0.2917, 0.5, 0.2083, 0.5, 0.2083, 0.5, 0.2917, 0.5, 0.4164, 0.0, 0.4164, 0.25, 0.4164, 0.25, 0.4164, 0.0, 0.4164, 0.8333, 0.375, 0.8333, 0.375, 0.8333, 0.4164, 0.8333, 0.375, 0.75, 0.375, 0.8333, 0.375, 0.8333, 0.375, 0.75, 0.4164, 0.5, 0.4164, 0.75, 0.4164, 0.75, 0.4164, 0.5, 0.375, 0.9167, 0.4164, 0.9167, 0.4164, 0.9167, 0.375, 0.9167, 0.4164, 0.4167, 0.4164, 0.5, 0.4164, 0.5, 0.4164, 0.4167, 0.4164, 1.0, 0.4164, 0.9167, 0.4164, 0.9167, 0.4164, 1.0, 0.375, 0.5, 0.2917, 0.5, 0.2917, 0.5, 0.375, 0.5, 0.375, 0.5, 0.2917, 0.5, 0.2917, 0.5, 0.375, 0.5, 0.4164, 0.8333, 0.4164, 0.75, 0.4164, 0.75, 0.4164, 0.8333, 0.2917, 0.5, 0.2083, 0.5, 0.2083, 0.5, 0.2917, 0.5, 0.375, 0.75, 0.375, 0.5, 0.375, 0.5, 0.375, 0.75, 0.2917, 0.75, 0.375, 0.75, 0.375, 0.75, 0.2917, 0.75, 0.375, 0.9167, 0.375, 1.0, 0.375, 1.0, 0.375, 0.9167, 0.375, 0.3333, 0.375, 0.4167, 0.375, 0.4167, 0.375, 0.3333, 0.4164, 0.5, 0.4164, 0.4167, 0.4164, 0.4167, 0.4164, 0.5, 0.375, 0.4167, 0.375, 0.5, 0.375, 0.5, 0.375, 0.4167, 0.4164, 0.75, 0.4164, 0.5, 0.4164, 0.5, 0.4164, 0.75, 0.375, 0.5, 0.375, 0.75, 0.375, 0.75, 0.375, 0.5, 0.4164, 0.25, 0.4164, 0.0, 0.4164, 0.0, 0.4164, 0.25, 0.375, 0.75, 0.375, 0.8333, 0.375, 0.8333, 0.375, 0.75, 0.4164, 1.0, 0.4164, 0.9167, 0.4164, 0.9167, 0.4164, 1.0, 0.4164, 0.8333, 0.4164, 0.75, 0.4164, 0.75, 0.4164, 0.8333, 0.375, 0.8333, 0.4164, 0.8333, 0.4164, 0.8333, 0.375, 0.8333, 0.4164, 0.9167, 0.375, 0.9167, 0.375, 0.9167, 0.4164, 0.9167, 0.375, 0.0, 0.375, 0.25, 0.375, 0.25, 0.375, 0.0, 0.375, 0.25, 0.375, 0.3333, 0.375, 0.3333, 0.375, 0.25, 0.4164, 0.4167, 0.4164, 0.3333, 0.4164, 0.3333, 0.4164, 0.4167, 0.4164, 0.3333, 0.4164, 0.25, 0.4164, 0.25, 0.4164, 0.3333, 0.4164, 0.3333, 0.4164, 0.4167, 0.4164, 0.4167, 0.4164, 0.3333, 0.375, 0.8333, 0.4164, 0.8333, 0.4164, 0.8333, 0.375, 0.8333, 0.4164, 0.25, 0.4164, 0.3333, 0.4164, 0.3333, 0.4164, 0.25, 0.4164, 0.9167, 0.375, 0.9167, 0.375, 0.9167, 0.4164, 0.9167, 0.4164, 0.75, 0.4164, 0.8333, 0.4164, 0.8333, 0.4164, 0.75, 0.4164, 0.9167, 0.4164, 1.0, 0.4164, 1.0, 0.4164, 0.9167, 0.4164, 0.0, 0.4164, 0.25, 0.4164, 0.25, 0.4164, 0.0, 0.375, 0.0, 0.375, 0.25, 0.375, 0.25, 0.375, 0.0, 0.125, 0.5, 0.125, 0.75, 0.125, 0.75, 0.125, 0.5, 0.4164, 0.5, 0.4164, 0.75, 0.4164, 0.75, 0.4164, 0.5, 0.375, 0.25, 0.375, 0.3333, 0.375, 0.3333, 0.375, 0.25, 0.2083, 0.5, 0.125, 0.5, 0.125, 0.5, 0.2083, 0.5, 0.4164, 0.4167, 0.4164, 0.3333, 0.4164, 0.3333, 0.4164, 0.4167, 0.4164, 0.4167, 0.4164, 0.5, 0.4164, 0.5, 0.4164, 0.4167, 0.2917, 0.75, 0.375, 0.75, 0.375, 0.75, 0.2917, 0.75, 0.4164, 0.3333, 0.4164, 0.25, 0.4164, 0.25, 0.4164, 0.3333, 0.8513, 0.7263, 0.7838, 0.7263, 0.7838, 0.7263, 0.8513, 0.7263, 0.8357, 0.5393, 0.7786, 0.5393, 0.7786, 0.5393, 0.8357, 0.5393, 0.6487, 0.7263, 0.6487, 0.5237, 0.6487, 0.5237, 0.6487, 0.7263, 0.6487, 0.5237, 0.7162, 0.5237, 0.7162, 0.5237, 0.6487, 0.5237, 0.7162, 0.7263, 0.6487, 0.7263, 0.6487, 0.7263, 0.7162, 0.7263, 0.7749, 0.5504, 0.8246, 0.5504, 0.8246, 0.5504, 0.7749, 0.5504, 0.8357, 0.7107, 0.7786, 0.7107, 0.7786, 0.7107, 0.8357, 0.7107, 0.7214, 0.7107, 0.7786, 0.7107, 0.7786, 0.7107, 0.7214, 0.7107, 0.7786, 0.7107, 0.7214, 0.7107, 0.7214, 0.7107, 0.7786, 0.7107, 0.6754, 0.6996, 0.6754, 0.5504, 0.6754, 0.5504, 0.6754, 0.6996, 0.8246, 0.5504, 0.8246, 0.6996, 0.8246, 0.6996, 0.8246, 0.5504, 0.7251, 0.6996, 0.6754, 0.6996, 0.6754, 0.6996, 0.7251, 0.6996, 0.8246, 0.6996, 0.7749, 0.6996, 0.7749, 0.6996, 0.8246, 0.6996, 0.7749, 0.6996, 0.7251, 0.6996, 0.7251, 0.6996, 0.7749, 0.6996, 0.6643, 0.7107, 0.7214, 0.7107, 0.7214, 0.7107, 0.6643, 0.7107, 0.7214, 0.7107, 0.6643, 0.7107, 0.6643, 0.7107, 0.7214, 0.7107, 0.6754, 0.5504, 0.7251, 0.5504, 0.7251, 0.5504, 0.6754, 0.5504, 0.7251, 0.5504, 0.7749, 0.5504, 0.7749, 0.5504, 0.7251, 0.5504, 0.7162, 0.5237, 0.7838, 0.5237, 0.7838, 0.5237, 0.7162, 0.5237, 0.7162, 0.5237, 0.7838, 0.5237, 0.7838, 0.5237, 0.7162, 0.5237, 0.8513, 0.5237, 0.8513, 0.7263, 0.8513, 0.7263, 0.8513, 0.5237, 0.7838, 0.7263, 0.7162, 0.7263, 0.7162, 0.7263, 0.7838, 0.7263, 0.7786, 0.5393, 0.8357, 0.5393, 0.8357, 0.5393, 0.7786, 0.5393, 0.7214, 0.5393, 0.6643, 0.5393, 0.6643, 0.5393, 0.7214, 0.5393, 0.6643, 0.5393, 0.6643, 0.7107, 0.6643, 0.7107, 0.6643, 0.5393, 0.7214, 0.7107, 0.6643, 0.7107, 0.6643, 0.7107, 0.7214, 0.7107, 0.6487, 0.5237, 0.7162, 0.5237, 0.7162, 0.5237, 0.6487, 0.5237, 0.8357, 0.7107, 0.8357, 0.5393, 0.8357, 0.5393, 0.8357, 0.7107, 0.7786, 0.7107, 0.7214, 0.7107, 0.7214, 0.7107, 0.7786, 0.7107, 0.7749, 0.6996, 0.8246, 0.6996, 0.8246, 0.6996, 0.7749, 0.6996, 0.8513, 0.7263, 0.7838, 0.7263, 0.7838, 0.7263, 0.8513, 0.7263, 0.7214, 0.5393, 0.6643, 0.5393, 0.6643, 0.5393, 0.7214, 0.5393, 0.7251, 0.6996, 0.6754, 0.6996, 0.6754, 0.6996, 0.7251, 0.6996, 0.6643, 0.7107, 0.7214, 0.7107, 0.7214, 0.7107, 0.6643, 0.7107, 0.8246, 0.6996, 0.7749, 0.6996, 0.7749, 0.6996, 0.8246, 0.6996, 0.6754, 0.5504, 0.6754, 0.6996, 0.6754, 0.6996, 0.6754, 0.5504, 0.8513, 0.5237, 0.8513, 0.7263, 0.8513, 0.7263, 0.8513, 0.5237, 0.7749, 0.6996, 0.7251, 0.6996, 0.7251, 0.6996, 0.7749, 0.6996, 0.7214, 0.7107, 0.7786, 0.7107, 0.7786, 0.7107, 0.7214, 0.7107, 0.8246, 0.5504, 0.8246, 0.6996, 0.8246, 0.6996, 0.8246, 0.5504, 0.8246, 0.6996, 0.8246, 0.5504, 0.8246, 0.5504, 0.8246, 0.6996, 0.7749, 0.5504, 0.8246, 0.5504, 0.8246, 0.5504, 0.7749, 0.5504, 0.8357, 0.5393, 0.7786, 0.5393, 0.7786, 0.5393, 0.8357, 0.5393, 0.6754, 0.6996, 0.6754, 0.5504, 0.6754, 0.5504, 0.6754, 0.6996, 0.7251, 0.5504, 0.6754, 0.5504, 0.6754, 0.5504, 0.7251, 0.5504, 0.7251, 0.5504, 0.7749, 0.5504, 0.7749, 0.5504, 0.7251, 0.5504, 0.7786, 0.5393, 0.7214, 0.5393, 0.7214, 0.5393, 0.7786, 0.5393, 0.6754, 0.5504, 0.7251, 0.5504, 0.7251, 0.5504, 0.6754, 0.5504, 0.5162, 0.4167, 0.5162, 0.3333, 0.5162, 0.3333, 0.5162, 0.4167, 0.5952, 0.3333, 0.5952, 0.25, 0.5952, 0.25, 0.5952, 0.3333, 0.5162, 0.3333, 0.5162, 0.25, 0.5162, 0.25, 0.5162, 0.3333, 0.5952, 0.9167, 0.5952, 0.8333, 0.5952, 0.8333, 0.5952, 0.9167, 0.6088, 0.3333, 0.6088, 0.4167, 0.6088, 0.4167, 0.6088, 0.3333, 0.5952, 0.8333, 0.5952, 0.75, 0.5952, 0.75, 0.5952, 0.8333, 0.6088, 0.25, 0.6088, 0.3333, 0.6088, 0.3333, 0.6088, 0.25, 0.5298, 0.9167, 0.5298, 1.0, 0.5298, 1.0, 0.5298, 0.9167, 0.6088, 0.8333, 0.6088, 0.9167, 0.6088, 0.9167, 0.6088, 0.8333, 0.5298, 0.0, 0.5298, 0.25, 0.5298, 0.25, 0.5298, 0.0, 0.6088, 0.75, 0.6088, 0.8333, 0.6088, 0.8333, 0.6088, 0.75, 0.5298, 0.5, 0.5298, 0.75, 0.5298, 0.75, 0.5298, 0.5, 0.5162, 1.0, 0.5162, 0.9167, 0.5162, 0.9167, 0.5162, 1.0, 0.5298, 0.4167, 0.5298, 0.5, 0.5298, 0.5, 0.5298, 0.4167, 0.5162, 0.25, 0.5162, 0.0, 0.5162, 0.0, 0.5162, 0.25, 0.5952, 0.5, 0.5952, 0.4167, 0.5952, 0.4167, 0.5952, 0.5, 0.546, 0.9167, 0.579, 0.9167, 0.579, 1.0, 0.546, 1.0, 0.546, 0.0, 0.579, 0.0, 0.579, 0.25, 0.546, 0.25, 0.546, 0.5, 0.579, 0.5, 0.579, 0.75, 0.546, 0.75, 0.546, 0.4167, 0.579, 0.4167, 0.579, 0.5, 0.546, 0.5, 0.546, 0.25, 0.579, 0.25, 0.579, 0.3333, 0.546, 0.3333, 0.546, 0.3333, 0.579, 0.3333, 0.579, 0.4167, 0.546, 0.4167, 0.546, 0.75, 0.579, 0.75, 0.579, 0.8333, 0.546, 0.8333, 0.546, 0.8333, 0.579, 0.8333, 0.579, 0.9167, 0.546, 0.9167, 0.546, 0.3333, 0.546, 0.25, 0.546, 0.25, 0.546, 0.3333, 0.546, 0.75, 0.546, 0.5, 0.546, 0.5, 0.546, 0.75, 0.546, 0.4167, 0.546, 0.3333, 0.546, 0.3333, 0.546, 0.4167, 0.546, 0.25, 0.546, 0.0, 0.546, 0.0, 0.546, 0.25, 0.546, 0.8333, 0.546, 0.75, 0.546, 0.75, 0.546, 0.8333, 0.546, 1.0, 0.546, 0.9167, 0.546, 0.9167, 0.546, 1.0, 0.579, 0.9167, 0.579, 1.0, 0.579, 1.0, 0.579, 0.9167, 0.546, 0.9167, 0.546, 0.8333, 0.546, 0.8333, 0.546, 0.9167, 0.7162, 0.5237, 0.6487, 0.5237, 0.6487, 0.5237, 0.7162, 0.5237, 0.6487, 0.7263, 0.6487, 0.5237, 0.6487, 0.5237, 0.6487, 0.7263, 0.7838, 0.7263, 0.7162, 0.7263, 0.7162, 0.7263, 0.7838, 0.7263, 0.6487, 0.5237, 0.7162, 0.5237, 0.7162, 0.5237, 0.6487, 0.5237, 0.7838, 0.5237, 0.8513, 0.5237, 0.8513, 0.5237, 0.7838, 0.5237, 0.7838, 0.5237, 0.8513, 0.5237, 0.8513, 0.5237, 0.7838, 0.5237, 0.7162, 0.7263, 0.6487, 0.7263, 0.6487, 0.7263, 0.7162, 0.7263, 0.8513, 0.5237, 0.8513, 0.7263, 0.8513, 0.7263, 0.8513, 0.5237, 0.7162, 0.7263, 0.7838, 0.7263, 0.7838, 0.7263, 0.7162, 0.7263, 0.8513, 0.5237, 0.8513, 0.7263, 0.8513, 0.7263, 0.8513, 0.5237, 0.7838, 0.5237, 0.7162, 0.5237, 0.7162, 0.5237, 0.7838, 0.5237, 0.8513, 0.7263, 0.8513, 0.5237, 0.8513, 0.5237, 0.8513, 0.7263, 0.6487, 0.5237, 0.6487, 0.7263, 0.6487, 0.7263, 0.6487, 0.5237, 0.7162, 0.7263, 0.6487, 0.7263, 0.6487, 0.7263, 0.7162, 0.7263, 0.8513, 0.7263, 0.7838, 0.7263, 0.7838, 0.7263, 0.8513, 0.7263, 0.6487, 0.5237, 0.7162, 0.5237, 0.7162, 0.5237, 0.6487, 0.5237, 0.8513, 0.7263, 0.7838, 0.7263, 0.7838, 0.7263, 0.8513, 0.7263, 0.6487, 0.5237, 0.6487, 0.7263, 0.6487, 0.7263, 0.6487, 0.5237, 0.7162, 0.7263, 0.6487, 0.7263, 0.6487, 0.7263, 0.7162, 0.7263, 0.8513, 0.5237, 0.7838, 0.5237, 0.7838, 0.5237, 0.8513, 0.5237, 0.7838, 0.5237, 0.8513, 0.5237, 0.8513, 0.5237, 0.7838, 0.5237, 0.6487, 0.7263, 0.7162, 0.7263, 0.7162, 0.7263, 0.6487, 0.7263, 0.8513, 0.7263, 0.8513, 0.5237, 0.8513, 0.5237, 0.8513, 0.7263, 0.8513, 0.5237, 0.8513, 0.7263, 0.8513, 0.7263, 0.8513, 0.5237, 0.6487, 0.7263, 0.6487, 0.5237, 0.6487, 0.5237, 0.6487, 0.7263, 0.7162, 0.5237, 0.7838, 0.5237, 0.7838, 0.5237, 0.7162, 0.5237, 0.7838, 0.7263, 0.7162, 0.7263, 0.7162, 0.7263, 0.7838, 0.7263, 0.8513, 0.5237, 0.7838, 0.5237, 0.7838, 0.5237, 0.8513, 0.5237, 0.7162, 0.5237, 0.6487, 0.5237, 0.6487, 0.5237, 0.7162, 0.5237, 0.7838, 0.7263, 0.8513, 0.7263, 0.8513, 0.7263, 0.7838, 0.7263, 0.7838, 0.5237, 0.8513, 0.5237, 0.8513, 0.5237, 0.7838, 0.5237, 0.6487, 0.7263, 0.7162, 0.7263, 0.7162, 0.7263, 0.6487, 0.7263, 0.8513, 0.7263, 0.8513, 0.5237, 0.8513, 0.5237, 0.8513, 0.7263, 0.7162, 0.5237, 0.7838, 0.5237, 0.7838, 0.5237, 0.7162, 0.5237, 0.7162, 0.7263, 0.7838, 0.7263, 0.7838, 0.7263, 0.7162, 0.7263, 0.7162, 0.7263, 0.6487, 0.7263, 0.6487, 0.7263, 0.7162, 0.7263, 0.7838, 0.7263, 0.8513, 0.7263, 0.8513, 0.7263, 0.7838, 0.7263, 0.7838, 0.7263, 0.7162, 0.7263, 0.7162, 0.7263, 0.7838, 0.7263, 0.8513, 0.7263, 0.7838, 0.7263, 0.7838, 0.7263, 0.8513, 0.7263, 0.7838, 0.5237, 0.7162, 0.5237, 0.7162, 0.5237, 0.7838, 0.5237, 0.8513, 0.7263, 0.7838, 0.7263, 0.7838, 0.7263, 0.8513, 0.7263, 0.7162, 0.5237, 0.7838, 0.5237, 0.7838, 0.5237, 0.7162, 0.5237, 0.7838, 0.5237, 0.7162, 0.5237, 0.7162, 0.5237, 0.7838, 0.5237, 0.7838, 0.7263, 0.8513, 0.7263, 0.8513, 0.7263, 0.7838, 0.7263, 0.7162, 0.7263, 0.7838, 0.7263, 0.7838, 0.7263, 0.7162, 0.7263, 0.6487, 0.5237, 0.7162, 0.5237, 0.7162, 0.5237, 0.6487, 0.5237, 0.7838, 0.7263, 0.7162, 0.7263, 0.7162, 0.7263, 0.7838, 0.7263, 0.6487, 0.7263, 0.6487, 0.5237, 0.6487, 0.5237, 0.6487, 0.7263, 0.8513, 0.7263, 0.8513, 0.5237, 0.8513, 0.5237, 0.8513, 0.7263, 0.8513, 0.5237, 0.7838, 0.5237, 0.7838, 0.5237, 0.8513, 0.5237, 0.7838, 0.7263, 0.8513, 0.7263, 0.8513, 0.7263, 0.7838, 0.7263, 0.8513, 0.7263, 0.7838, 0.7263, 0.7838, 0.7263, 0.8513, 0.7263, 0.7838, 0.7263, 0.7162, 0.7263, 0.7162, 0.7263, 0.7838, 0.7263, 0.8513, 0.5237, 0.8513, 0.7263, 0.8513, 0.7263, 0.8513, 0.5237, 0.7838, 0.5237, 0.8513, 0.5237, 0.8513, 0.5237, 0.7838, 0.5237, 0.6487, 0.7263, 0.6487, 0.5237, 0.6487, 0.5237, 0.6487, 0.7263, 0.6487, 0.5237, 0.7162, 0.5237, 0.7162, 0.5237, 0.6487, 0.5237, 0.7162, 0.5237, 0.7838, 0.5237, 0.7838, 0.5237, 0.7162, 0.5237, 0.7162, 0.7263, 0.7838, 0.7263, 0.7838, 0.7263, 0.7162, 0.7263, 0.6487, 0.7263, 0.7162, 0.7263, 0.7162, 0.7263, 0.6487, 0.7263, 0.7838, 0.5237, 0.7162, 0.5237, 0.7162, 0.5237, 0.7838, 0.5237, 0.7162, 0.5237, 0.6487, 0.5237, 0.6487, 0.5237, 0.7162, 0.5237, 0.6487, 0.5237, 0.6487, 0.7263, 0.6487, 0.7263, 0.6487, 0.5237, 0.7162, 0.7263, 0.6487, 0.7263, 0.6487, 0.7263, 0.7162, 0.7263, 0.7162, 0.7263, 0.7838, 0.7263, 0.7838, 0.7263, 0.7162, 0.7263, 0.7838, 0.7263, 0.8513, 0.7263, 0.8513, 0.7263, 0.7838, 0.7263, 0.7838, 0.5237, 0.7162, 0.5237, 0.7162, 0.5237, 0.7838, 0.5237, 0.7162, 0.5237, 0.6487, 0.5237, 0.6487, 0.5237, 0.7162, 0.5237, 0.6487, 0.5237, 0.6487, 0.7263, 0.6487, 0.7263, 0.6487, 0.5237, 0.8513, 0.5237, 0.7838, 0.5237, 0.7838, 0.5237, 0.8513, 0.5237, 0.6487, 0.7263, 0.7162, 0.7263, 0.7162, 0.7263, 0.6487, 0.7263, 0.8513, 0.7263, 0.8513, 0.5237, 0.8513, 0.5237, 0.8513, 0.7263, 0.6487, 0.5237, 0.7162, 0.5237, 0.7162, 0.5237, 0.6487, 0.5237, 0.8513, 0.5237, 0.7838, 0.5237, 0.7838, 0.5237, 0.8513, 0.5237, 0.6487, 0.7263, 0.6487, 0.5237, 0.6487, 0.5237, 0.6487, 0.7263, 0.6487, 0.5237, 0.6487, 0.7263, 0.6487, 0.7263, 0.6487, 0.5237, 0.8513, 0.5237, 0.8513, 0.7263, 0.8513, 0.7263, 0.8513, 0.5237, 0.6487, 0.7263, 0.7162, 0.7263, 0.7162, 0.7263, 0.6487, 0.7263, 0.7162, 0.5237, 0.6487, 0.5237, 0.6487, 0.5237, 0.7162, 0.5237, 0.7838, 0.5237, 0.8513, 0.5237, 0.8513, 0.5237, 0.7838, 0.5237, 0.6088, 1.0, 0.6088, 0.9167, 0.625, 0.9167, 0.625, 1.0, 0.6088, 0.75, 0.6088, 0.5, 0.625, 0.5, 0.625, 0.75, 0.6088, 0.25, 0.6088, 0.0, 0.625, 0.0, 0.625, 0.25, 0.6088, 0.5, 0.6088, 0.4167, 0.625, 0.4167, 0.625, 0.5, 0.5162, 0.4167, 0.5162, 0.5, 0.5, 0.5, 0.5, 0.4167, 0.5162, 0.5, 0.5162, 0.75, 0.5, 0.75, 0.5, 0.5, 0.5162, 0.0, 0.5162, 0.25, 0.5, 0.25, 0.5, 0.0, 0.5162, 0.9167, 0.5162, 1.0, 0.5, 1.0, 0.5, 0.9167, 0.6088, 0.8333, 0.6088, 0.75, 0.625, 0.75, 0.625, 0.8333, 0.6088, 0.9167, 0.6088, 0.8333, 0.625, 0.8333, 0.625, 0.9167, 0.6088, 0.3333, 0.6088, 0.25, 0.625, 0.25, 0.625, 0.3333, 0.6088, 0.4167, 0.6088, 0.3333, 0.625, 0.3333, 0.625, 0.4167, 0.5162, 0.25, 0.5162, 0.3333, 0.5, 0.3333, 0.5, 0.25, 0.5162, 0.3333, 0.5162, 0.4167, 0.5, 0.4167, 0.5, 0.3333, 0.5162, 0.75, 0.5162, 0.8333, 0.5, 0.8333, 0.5, 0.75, 0.5162, 0.8333, 0.5162, 0.9167, 0.5, 0.9167, 0.5, 0.8333, 0.5952, 0.9167, 0.5952, 1.0, 0.579, 1.0, 0.579, 0.9167, 0.5952, 0.5, 0.5952, 0.75, 0.579, 0.75, 0.579, 0.5, 0.5952, 0.0, 0.5952, 0.25, 0.579, 0.25, 0.579, 0.0, 0.5952, 0.4167, 0.5952, 0.5, 0.579, 0.5, 0.579, 0.4167, 0.5298, 0.5, 0.5298, 0.4167, 0.546, 0.4167, 0.546, 0.5, 0.5298, 0.75, 0.5298, 0.5, 0.546, 0.5, 0.546, 0.75, 0.5298, 0.25, 0.5298, 0.0, 0.546, 0.0, 0.546, 0.25, 0.5298, 1.0, 0.5298, 0.9167, 0.546, 0.9167, 0.546, 1.0, 0.5952, 0.75, 0.5952, 0.8333, 0.579, 0.8333, 0.579, 0.75, 0.5952, 0.8333, 0.5952, 0.9167, 0.579, 0.9167, 0.579, 0.8333, 0.5952, 0.25, 0.5952, 0.3333, 0.579, 0.3333, 0.579, 0.25, 0.5952, 0.3333, 0.5952, 0.4167, 0.579, 0.4167, 0.579, 0.3333, 0.5298, 0.3333, 0.5298, 0.25, 0.546, 0.25, 0.546, 0.3333, 0.5298, 0.4167, 0.5298, 0.3333, 0.546, 0.3333, 0.546, 0.4167, 0.5298, 0.8333, 0.5298, 0.75, 0.546, 0.75, 0.546, 0.8333, 0.5298, 0.9167, 0.5298, 0.8333, 0.546, 0.8333, 0.546, 0.9167, 0.5952, 1.0, 0.5952, 0.9167, 0.6088, 0.9167, 0.6088, 1.0, 0.5952, 0.75, 0.5952, 0.5, 0.6088, 0.5, 0.6088, 0.75, 0.5952, 0.25, 0.5952, 0.0, 0.6088, 0.0, 0.6088, 0.25, 0.5952, 0.5, 0.5952, 0.4167, 0.6088, 0.4167, 0.6088, 0.5, 0.5298, 0.4167, 0.5298, 0.5, 0.5162, 0.5, 0.5162, 0.4167, 0.5298, 0.5, 0.5298, 0.75, 0.5162, 0.75, 0.5162, 0.5, 0.5298, 0.0, 0.5298, 0.25, 0.5162, 0.25, 0.5162, 0.0, 0.5298, 0.9167, 0.5298, 1.0, 0.5162, 1.0, 0.5162, 0.9167, 0.5952, 0.8333, 0.5952, 0.75, 0.6088, 0.75, 0.6088, 0.8333, 0.5952, 0.9167, 0.5952, 0.8333, 0.6088, 0.8333, 0.6088, 0.9167, 0.5952, 0.3333, 0.5952, 0.25, 0.6088, 0.25, 0.6088, 0.3333, 0.5952, 0.4167, 0.5952, 0.3333, 0.6088, 0.3333, 0.6088, 0.4167, 0.5298, 0.25, 0.5298, 0.3333, 0.5162, 0.3333, 0.5162, 0.25, 0.5298, 0.3333, 0.5298, 0.4167, 0.5162, 0.4167, 0.5162, 0.3333, 0.5298, 0.75, 0.5298, 0.8333, 0.5162, 0.8333, 0.5162, 0.75, 0.5298, 0.8333, 0.5298, 0.9167, 0.5162, 0.9167, 0.5162, 0.8333, 0.6088, 0.9167, 0.6088, 1.0, 0.6088, 1.0, 0.6088, 0.9167, 0.5952, 0.4167, 0.5952, 0.3333, 0.5952, 0.3333, 0.5952, 0.4167, 0.5162, 0.8333, 0.5162, 0.75, 0.5162, 0.75, 0.5162, 0.8333, 0.6088, 0.5, 0.6088, 0.75, 0.6088, 0.75, 0.6088, 0.5, 0.5298, 0.25, 0.5298, 0.3333, 0.5298, 0.3333, 0.5298, 0.25, 0.5162, 0.9167, 0.5162, 0.8333, 0.5162, 0.8333, 0.5162, 0.9167, 0.6088, 0.0, 0.6088, 0.25, 0.6088, 0.25, 0.6088, 0.0, 0.5298, 0.3333, 0.5298, 0.4167, 0.5298, 0.4167, 0.5298, 0.3333, 0.5952, 1.0, 0.5952, 0.9167, 0.5952, 0.9167, 0.5952, 1.0, 0.6088, 0.4167, 0.6088, 0.5, 0.6088, 0.5, 0.6088, 0.4167, 0.5298, 0.75, 0.5298, 0.8333, 0.5298, 0.8333, 0.5298, 0.75, 0.5952, 0.75, 0.5952, 0.5, 0.5952, 0.5, 0.5952, 0.75, 0.5162, 0.5, 0.5162, 0.4167, 0.5162, 0.4167, 0.5162, 0.5, 0.5298, 0.8333, 0.5298, 0.9167, 0.5298, 0.9167, 0.5298, 0.8333, 0.5952, 0.25, 0.5952, 0.0, 0.5952, 0.0, 0.5952, 0.25, 0.5162, 0.75, 0.5162, 0.5, 0.5162, 0.5, 0.5162, 0.75, 0.4164, 0.3333, 0.4164, 0.25, 0.4164, 0.25, 0.4164, 0.3333, 0.4582, 0.5, 0.4582, 0.75, 0.4582, 0.75, 0.4582, 0.5, 0.4164, 0.4167, 0.4164, 0.3333, 0.4164, 0.3333, 0.4164, 0.4167, 0.4582, 0.0, 0.4582, 0.25, 0.4582, 0.25, 0.4582, 0.0, 0.4164, 0.5, 0.4164, 0.4167, 0.4164, 0.4167, 0.4164, 0.5, 0.4582, 0.9167, 0.4582, 1.0, 0.4582, 1.0, 0.4582, 0.9167, 0.4164, 0.75, 0.4164, 0.5, 0.4164, 0.5, 0.4164, 0.75, 0.4582, 0.75, 0.4582, 0.8333, 0.4582, 0.8333, 0.4582, 0.75, 0.4164, 0.3333, 0.4582, 0.3333, 0.4582, 0.4167, 0.4164, 0.4167, 0.4164, 0.25, 0.4582, 0.25, 0.4582, 0.3333, 0.4164, 0.3333, 0.4164, 0.8333, 0.4582, 0.8333, 0.4582, 0.9167, 0.4164, 0.9167, 0.4164, 0.75, 0.4582, 0.75, 0.4582, 0.8333, 0.4164, 0.8333, 0.4164, 0.9167, 0.4582, 0.9167, 0.4582, 1.0, 0.4164, 1.0, 0.4164, 0.0, 0.4582, 0.0, 0.4582, 0.25, 0.4164, 0.25, 0.4164, 0.5, 0.4582, 0.5, 0.4582, 0.75, 0.4164, 0.75, 0.4164, 0.4167, 0.4582, 0.4167, 0.4582, 0.5, 0.4164, 0.5, 0.4582, 0.4167, 0.4582, 0.5, 0.4582, 0.5, 0.4582, 0.4167, 0.4164, 0.9167, 0.4164, 0.8333, 0.4164, 0.8333, 0.4164, 0.9167, 0.4582, 0.3333, 0.4582, 0.4167, 0.4582, 0.4167, 0.4582, 0.3333, 0.4164, 0.8333, 0.4164, 0.75, 0.4164, 0.75, 0.4164, 0.8333, 0.4582, 0.25, 0.4582, 0.3333, 0.4582, 0.3333, 0.4582, 0.25, 0.4164, 1.0, 0.4164, 0.9167, 0.4164, 0.9167, 0.4164, 1.0, 0.4582, 0.8333, 0.4582, 0.9167, 0.4582, 0.9167, 0.4582, 0.8333, 0.4164, 0.25, 0.4164, 0.0, 0.4164, 0.0, 0.4164, 0.25, 0.7838, 0.7263, 0.8513, 0.7263, 0.875, 0.75, 0.7917, 0.75, 0.6487, 0.5237, 0.6487, 0.7263, 0.625, 0.75, 0.625, 0.5, 0.8513, 0.7263, 0.8513, 0.5237, 0.875, 0.5, 0.875, 0.75, 0.7162, 0.5237, 0.6487, 0.5237, 0.625, 0.5, 0.7083, 0.5, 0.8513, 0.5237, 0.7838, 0.5237, 0.7917, 0.5, 0.875, 0.5, 0.7838, 0.5237, 0.7162, 0.5237, 0.7083, 0.5, 0.7917, 0.5, 0.6487, 0.7263, 0.7162, 0.7263, 0.7083, 0.75, 0.625, 0.75, 0.7162, 0.7263, 0.7838, 0.7263, 0.7917, 0.75, 0.7083, 0.75, 0.875, 0.5, 0.875, 0.75, 0.875, 0.75, 0.875, 0.5, 0.8513, 0.5237, 0.7838, 0.5237, 0.7838, 0.5237, 0.8513, 0.5237, 0.7917, 0.75, 0.7083, 0.75, 0.7083, 0.75, 0.7917, 0.75, 0.625, 0.5, 0.7083, 0.5, 0.7083, 0.5, 0.625, 0.5, 0.7838, 0.5237, 0.7162, 0.5237, 0.7162, 0.5237, 0.7838, 0.5237, 0.7838, 0.7263, 0.8513, 0.7263, 0.8513, 0.7263, 0.7838, 0.7263, 0.7917, 0.5, 0.875, 0.5, 0.875, 0.5, 0.7917, 0.5, 0.6487, 0.5237, 0.6487, 0.7263, 0.6487, 0.7263, 0.6487, 0.5237, 0.7786, 0.7107, 0.7214, 0.7107, 0.7214, 0.7107, 0.7786, 0.7107, 0.8357, 0.7107, 0.7786, 0.7107, 0.7786, 0.7107, 0.8357, 0.7107, 0.7214, 0.5393, 0.7786, 0.5393, 0.7786, 0.5393, 0.7214, 0.5393, 0.6643, 0.5393, 0.7214, 0.5393, 0.7214, 0.5393, 0.6643, 0.5393, 0.8357, 0.5393, 0.8357, 0.7107, 0.8357, 0.7107, 0.8357, 0.5393, 0.6643, 0.7107, 0.6643, 0.5393, 0.6643, 0.5393, 0.6643, 0.7107, 0.7786, 0.5393, 0.8357, 0.5393, 0.8357, 0.5393, 0.7786, 0.5393, 0.7214, 0.7107, 0.6643, 0.7107, 0.6643, 0.7107, 0.7214, 0.7107, 0.7214, 0.7107, 0.6643, 0.7107, 0.6643, 0.7107, 0.7214, 0.7107, 0.7786, 0.5393, 0.8357, 0.5393, 0.8357, 0.5393, 0.7786, 0.5393, 0.6643, 0.7107, 0.6643, 0.5393, 0.6643, 0.5393, 0.6643, 0.7107, 0.8357, 0.5393, 0.8357, 0.7107, 0.8357, 0.7107, 0.8357, 0.5393, 0.6643, 0.5393, 0.7214, 0.5393, 0.7214, 0.5393, 0.6643, 0.5393, 0.7214, 0.5393, 0.7786, 0.5393, 0.7786, 0.5393, 0.7214, 0.5393, 0.8357, 0.7107, 0.7786, 0.7107, 0.7786, 0.7107, 0.8357, 0.7107, 0.7786, 0.7107, 0.7214, 0.7107, 0.7214, 0.7107, 0.7786, 0.7107, 0.7214, 0.5393, 0.7786, 0.5393, 0.7786, 0.5393, 0.7214, 0.5393, 0.7786, 0.7107, 0.8357, 0.7107, 0.8357, 0.7107, 0.7786, 0.7107, 0.7786, 0.5393, 0.7214, 0.5393, 0.7214, 0.5393, 0.7786, 0.5393, 0.6643, 0.5393, 0.7214, 0.5393, 0.7214, 0.5393, 0.6643, 0.5393, 0.6643, 0.5393, 0.6643, 0.7107, 0.6643, 0.7107, 0.6643, 0.5393, 0.8357, 0.5393, 0.8357, 0.7107, 0.8357, 0.7107, 0.8357, 0.5393, 0.8357, 0.7107, 0.8357, 0.5393, 0.8357, 0.5393, 0.8357, 0.7107, 0.6643, 0.7107, 0.6643, 0.5393, 0.6643, 0.5393, 0.6643, 0.7107, 0.7547, 0.639, 0.764, 0.639, 0.8246, 0.6996, 0.7749, 0.6996, 0.736, 0.611, 0.736, 0.639, 0.6754, 0.6996, 0.6754, 0.5504, 0.764, 0.639, 0.764, 0.611, 0.8246, 0.5504, 0.8246, 0.6996, 0.7453, 0.611, 0.736, 0.611, 0.6754, 0.5504, 0.7251, 0.5504, 0.764, 0.611, 0.7547, 0.611, 0.7749, 0.5504, 0.8246, 0.5504, 0.7547, 0.611, 0.7453, 0.611, 0.7251, 0.5504, 0.7749, 0.5504, 0.736, 0.639, 0.7453, 0.639, 0.7251, 0.6996, 0.6754, 0.6996, 0.7453, 0.639, 0.7547, 0.639, 0.7749, 0.6996, 0.7251, 0.6996, 0.7749, 0.6996, 0.7251, 0.6996, 0.7251, 0.6996, 0.7749, 0.6996, 0.7749, 0.5504, 0.8246, 0.5504, 0.8246, 0.5504, 0.7749, 0.5504, 0.8246, 0.6996, 0.7749, 0.6996, 0.7749, 0.6996, 0.8246, 0.6996, 0.7547, 0.639, 0.764, 0.639, 0.764, 0.639, 0.7547, 0.639, 0.7251, 0.5504, 0.7749, 0.5504, 0.7749, 0.5504, 0.7251, 0.5504, 0.6754, 0.6996, 0.6754, 0.5504, 0.6754, 0.5504, 0.6754, 0.6996, 0.736, 0.639, 0.7453, 0.639, 0.7453, 0.639, 0.736, 0.639, 0.736, 0.611, 0.736, 0.639, 0.736, 0.639, 0.736, 0.611])
me_cube_002.use_mirror_vertex_groups = False
me_cube_002.update()

# ---- objects
ob_light = bpy.data.objects.new('Light', light_light)
ob_camera = bpy.data.objects.new('Camera', cam_camera)
ob_cube = bpy.data.objects.new('Cube', me_cube_002)

# ---- transforms, parenting, visibility, modifiers, constraints
ob_light.location = (4.076, 1.005, 5.904)
ob_light.rotation_euler = (0.6503, 0.05522, 1.866)
ob_light.lock_rotations_4d = False
ob_light.empty_display_type = 'ARROWS'
ob_light.color = (0.0, 0.0, 0.0, 0.0)
ob_light.lineart.crease_threshold = 0.0
ob_camera.location = (7.359, -6.926, 4.958)
ob_camera.rotation_euler = (1.109, 0.0, 0.8149)
ob_camera.lock_rotations_4d = False
ob_camera.empty_display_type = 'ARROWS'
ob_camera.color = (0.0, 0.0, 0.0, 0.0)
ob_camera.display_type = 'WIRE'
ob_camera.lineart.crease_threshold = 0.0
ob_cube.location = (0.0, 0.0, 0.0)
ob_cube.lock_rotations_4d = False
ob_cube.empty_display_type = 'ARROWS'
ob_cube.lineart.crease_threshold = 0.0
_m = ob_cube.modifiers.new('Bevel', 'BEVEL')
_m.segments = 3
_m.harden_normals = True

# ---- collection membership
col_collection.objects.link(ob_light)
col_collection.objects.link(ob_camera)
col_collection.objects.link(ob_cube)

# ---- scene / render settings (as saved in the file)
scene.camera = ob_camera
scene.frame_start = 1; scene.frame_end = 250; scene.frame_set(1)
scene.render.engine = 'BLENDER_EEVEE_NEXT'
scene.cycles.sampling_pattern = 'TABULATED_SOBOL'
scene.cycles.use_light_tree = False
scene.view_settings.view_transform = 'Filmic'
bpy.context.view_layer.update()
